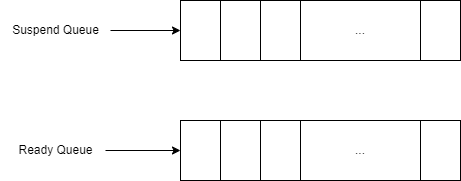

The diagram above was exported from draw.io. Its source (the exported page's mxGraphModel, read from the mxfile embedded in the PNG):
<mxGraphModel dx="657" dy="827" grid="1" gridSize="10" guides="1" tooltips="1" connect="1" arrows="1" fold="1" page="1" pageScale="1" pageWidth="850" pageHeight="1100" math="0" shadow="0">
  <root>
    <mxCell id="0" />
    <mxCell id="1" parent="0" />
    <mxCell id="2" value="" style="rounded=0;whiteSpace=wrap;html=1;" vertex="1" parent="1">
      <mxGeometry x="200" y="160" width="40" height="60" as="geometry" />
    </mxCell>
    <mxCell id="3" value="" style="rounded=0;whiteSpace=wrap;html=1;" vertex="1" parent="1">
      <mxGeometry x="240" y="160" width="40" height="60" as="geometry" />
    </mxCell>
    <mxCell id="4" value="" style="rounded=0;whiteSpace=wrap;html=1;" vertex="1" parent="1">
      <mxGeometry x="280" y="160" width="40" height="60" as="geometry" />
    </mxCell>
    <mxCell id="5" value="..." style="rounded=0;whiteSpace=wrap;html=1;" vertex="1" parent="1">
      <mxGeometry x="320" y="160" width="120" height="60" as="geometry" />
    </mxCell>
    <mxCell id="6" value="" style="rounded=0;whiteSpace=wrap;html=1;" vertex="1" parent="1">
      <mxGeometry x="440" y="160" width="40" height="60" as="geometry" />
    </mxCell>
    <mxCell id="8" style="edgeStyle=none;html=1;entryX=0;entryY=0.5;entryDx=0;entryDy=0;" edge="1" parent="1" source="7" target="2">
      <mxGeometry relative="1" as="geometry" />
    </mxCell>
    <mxCell id="7" value="Suspend Queue" style="text;html=1;align=center;verticalAlign=middle;resizable=0;points=[];autosize=1;strokeColor=none;fillColor=none;" vertex="1" parent="1">
      <mxGeometry x="20" y="175" width="110" height="30" as="geometry" />
    </mxCell>
    <mxCell id="9" value="" style="rounded=0;whiteSpace=wrap;html=1;" vertex="1" parent="1">
      <mxGeometry x="200" y="280" width="40" height="60" as="geometry" />
    </mxCell>
    <mxCell id="10" value="" style="rounded=0;whiteSpace=wrap;html=1;" vertex="1" parent="1">
      <mxGeometry x="240" y="280" width="40" height="60" as="geometry" />
    </mxCell>
    <mxCell id="11" value="" style="rounded=0;whiteSpace=wrap;html=1;" vertex="1" parent="1">
      <mxGeometry x="280" y="280" width="40" height="60" as="geometry" />
    </mxCell>
    <mxCell id="12" value="..." style="rounded=0;whiteSpace=wrap;html=1;" vertex="1" parent="1">
      <mxGeometry x="320" y="280" width="120" height="60" as="geometry" />
    </mxCell>
    <mxCell id="13" value="" style="rounded=0;whiteSpace=wrap;html=1;" vertex="1" parent="1">
      <mxGeometry x="440" y="280" width="40" height="60" as="geometry" />
    </mxCell>
    <mxCell id="14" style="edgeStyle=none;html=1;entryX=0;entryY=0.5;entryDx=0;entryDy=0;" edge="1" source="15" target="9" parent="1">
      <mxGeometry relative="1" as="geometry" />
    </mxCell>
    <mxCell id="15" value="Ready Queue" style="text;html=1;align=center;verticalAlign=middle;resizable=0;points=[];autosize=1;strokeColor=none;fillColor=none;" vertex="1" parent="1">
      <mxGeometry x="25" y="295" width="100" height="30" as="geometry" />
    </mxCell>
  </root>
</mxGraphModel>